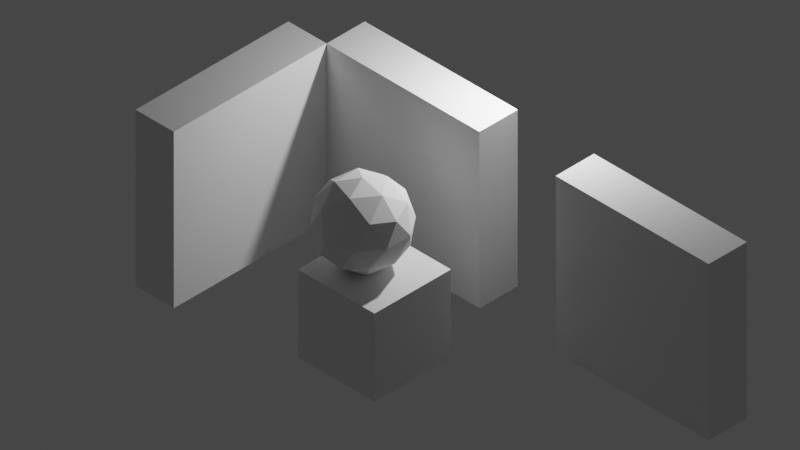 # Source: test-scene.blend  (saved by Blender 2.91.10; exported with 4.5.12 LTS)
import bpy
from mathutils import Matrix  # noqa: F401  (used for matrix-valued properties, if any)

bpy.ops.wm.read_factory_settings(use_empty=True)
scene = bpy.context.scene
scene.name = 'Scene'

# ---- collections
col_collection = bpy.data.collections.new('Collection'); scene.collection.children.link(col_collection)

# ---- materials (node trees are filled in below, after node groups)
mat_material = bpy.data.materials.new('Material')
mat_material.alpha_threshold = 0.0
mat_material.use_transparent_shadow = False
mat_material.line_color = (0.0, 0.0, 0.0, 1.0)

# ---- material node trees
mat_material.use_nodes = True; mat_material.node_tree.nodes.clear()
_N = mat_material.node_tree.nodes; _L = mat_material.node_tree.links
n0 = _N.new('ShaderNodeOutputMaterial'); n0.name = 'Material Output'; n0.location = (300, 300)
n1 = _N.new('ShaderNodeBsdfPrincipled'); n1.name = 'Principled BSDF'; n1.location = (10, 300)
n1.distribution = 'GGX'
n1.subsurface_method = 'BURLEY'
n1.inputs[2].default_value = 0.4
n1.inputs[3].default_value = 1.45
n1.inputs[27].default_value = (0.0, 0.0, 0.0, 1.0)
n1.inputs[28].default_value = 1.0
_L.new(n1.outputs[0], n0.inputs[0])
n0.is_active_output = True

# ---- world
world_world = bpy.data.worlds.new('World'); scene.world = world_world
world_world.use_nodes = True; world_world.node_tree.nodes.clear()
_N = world_world.node_tree.nodes; _L = world_world.node_tree.links
n0 = _N.new('ShaderNodeOutputWorld'); n0.name = 'World Output'; n0.location = (300, 300)
n1 = _N.new('ShaderNodeBackground'); n1.name = 'Background'; n1.location = (10, 300)
n1.inputs[0].default_value = (0.05088, 0.05088, 0.05088, 1.0)
_L.new(n1.outputs[0], n0.inputs[0])
n0.is_active_output = True
world_world.color = (0.05088, 0.05088, 0.05088)
world_world.use_sun_shadow = False
world_world.sun_shadow_jitter_overblur = 0.0

# ---- cameras
cam_camera = bpy.data.cameras.new('Camera')
cam_camera.type = 'ORTHO'
cam_camera.clip_end = 100.0
cam_camera.ortho_scale = 14.81

# ---- lights
light_light = bpy.data.lights.new('Light', 'POINT')
light_light.transmission_factor = 0.0
light_light.energy = 1000.0
light_light.shadow_soft_size = 0.1
light_light.shadow_maximum_resolution = 0.006
light_light.use_absolute_resolution = True

# ---- meshes
me_cube = bpy.data.meshes.new('Cube')
me_cube.from_pydata([(1.0, 1.0, 1.0), (1.0, 1.0, -1.0), (1.0, -1.0, 1.0), (1.0, -1.0, -1.0), (-1.0, 1.0, 1.0), (-1.0, 1.0, -1.0), (-1.0, -1.0, 1.0), (-1.0, -1.0, -1.0)], [], [(0, 4, 6, 2), (3, 2, 6, 7), (7, 6, 4, 5), (5, 1, 3, 7), (1, 0, 2, 3), (5, 4, 0, 1)])
_uv = me_cube.uv_layers.new(name='UVMap')
_uv.uv.foreach_set('vector', [0.625, 0.5, 0.875, 0.5, 0.875, 0.75, 0.625, 0.75, 0.375, 0.75, 0.625, 0.75, 0.625, 1.0, 0.375, 1.0, 0.375, 0.0, 0.625, 0.0, 0.625, 0.25, 0.375, 0.25, 0.125, 0.5, 0.375, 0.5, 0.375, 0.75, 0.125, 0.75, 0.375, 0.5, 0.625, 0.5, 0.625, 0.75, 0.375, 0.75, 0.375, 0.25, 0.625, 0.25, 0.625, 0.5, 0.375, 0.5])
me_cube.materials.append(mat_material)
me_cube.use_remesh_preserve_volume = False
me_cube.use_remesh_preserve_attributes = False
me_cube.use_mirror_vertex_groups = False
me_cube.update()
me_icosphere = bpy.data.meshes.new('Icosphere')
me_icosphere.from_pydata([(0.0, 0.0, -1.0), (0.7236, -0.5257, -0.4472), (-0.2764, -0.8506, -0.4472), (-0.8944, 0.0, -0.4472), (-0.2764, 0.8506, -0.4472), (0.7236, 0.5257, -0.4472), (0.2764, -0.8506, 0.4472), (-0.7236, -0.5257, 0.4472), (-0.7236, 0.5257, 0.4472), (0.2764, 0.8506, 0.4472), (0.8944, 0.0, 0.4472), (0.0, 0.0, 1.0), (-0.1625, -0.5, -0.8507), (0.4253, -0.309, -0.8507), (0.2629, -0.809, -0.5257), (0.8506, 0.0, -0.5257), (0.4253, 0.309, -0.8507), (-0.5257, 0.0, -0.8507), (-0.6882, -0.5, -0.5257), (-0.1625, 0.5, -0.8507), (-0.6882, 0.5, -0.5257), (0.2629, 0.809, -0.5257), (0.9511, -0.309, 0.0), (0.9511, 0.309, 0.0), (0.0, -1.0, 0.0), (0.5878, -0.809, 0.0), (-0.9511, -0.309, 0.0), (-0.5878, -0.809, 0.0), (-0.5878, 0.809, 0.0), (-0.9511, 0.309, 0.0), (0.5878, 0.809, 0.0), (0.0, 1.0, 0.0), (0.6882, -0.5, 0.5257), (-0.2629, -0.809, 0.5257), (-0.8506, 0.0, 0.5257), (-0.2629, 0.809, 0.5257), (0.6882, 0.5, 0.5257), (0.1625, -0.5, 0.8507), (0.5257, 0.0, 0.8507), (-0.4253, -0.309, 0.8507), (-0.4253, 0.309, 0.8507), (0.1625, 0.5, 0.8507)], [], [(0, 13, 12), (1, 13, 15), (0, 12, 17), (0, 17, 19), (0, 19, 16), (1, 15, 22), (2, 14, 24), (3, 18, 26), (4, 20, 28), (5, 21, 30), (1, 22, 25), (2, 24, 27), (3, 26, 29), (4, 28, 31), (5, 30, 23), (6, 32, 37), (7, 33, 39), (8, 34, 40), (9, 35, 41), (10, 36, 38), (38, 41, 11), (38, 36, 41), (36, 9, 41), (41, 40, 11), (41, 35, 40), (35, 8, 40), (40, 39, 11), (40, 34, 39), (34, 7, 39), (39, 37, 11), (39, 33, 37), (33, 6, 37), (37, 38, 11), (37, 32, 38), (32, 10, 38), (23, 36, 10), (23, 30, 36), (30, 9, 36), (31, 35, 9), (31, 28, 35), (28, 8, 35), (29, 34, 8), (29, 26, 34), (26, 7, 34), (27, 33, 7), (27, 24, 33), (24, 6, 33), (25, 32, 6), (25, 22, 32), (22, 10, 32), (30, 31, 9), (30, 21, 31), (21, 4, 31), (28, 29, 8), (28, 20, 29), (20, 3, 29), (26, 27, 7), (26, 18, 27), (18, 2, 27), (24, 25, 6), (24, 14, 25), (14, 1, 25), (22, 23, 10), (22, 15, 23), (15, 5, 23), (16, 21, 5), (16, 19, 21), (19, 4, 21), (19, 20, 4), (19, 17, 20), (17, 3, 20), (17, 18, 3), (17, 12, 18), (12, 2, 18), (15, 16, 5), (15, 13, 16), (13, 0, 16), (12, 14, 2), (12, 13, 14), (13, 1, 14)])
_uv = me_icosphere.uv_layers.new(name='UVMap')
_uv.uv.foreach_set('vector', [0.8182, 0.0, 0.7727, 0.07873, 0.8636, 0.07873, 0.7273, 0.1575, 0.6818, 0.07873, 0.6364, 0.1575, 0.09091, 0.0, 0.04545, 0.07873, 0.1364, 0.07873, 0.2727, 0.0, 0.2273, 0.07873, 0.3182, 0.07873, 0.4545, 0.0, 0.4091, 0.07873, 0.5, 0.07873, 0.7273, 0.1575, 0.6364, 0.1575, 0.6818, 0.2362, 0.9091, 0.1575, 0.8182, 0.1575, 0.8636, 0.2362, 0.1818, 0.1575, 0.09091, 0.1575, 0.1364, 0.2362, 0.3636, 0.1575, 0.2727, 0.1575, 0.3182, 0.2362, 0.5455, 0.1575, 0.4545, 0.1575, 0.5, 0.2362, 0.7273, 0.1575, 0.6818, 0.2362, 0.7727, 0.2362, 0.9091, 0.1575, 0.8636, 0.2362, 0.9545, 0.2362, 0.1818, 0.1575, 0.1364, 0.2362, 0.2273, 0.2362, 0.3636, 0.1575, 0.3182, 0.2362, 0.4091, 0.2362, 0.5455, 0.1575, 0.5, 0.2362, 0.5909, 0.2362, 0.8182, 0.3149, 0.7273, 0.3149, 0.7727, 0.3937, 1.0, 0.3149, 0.9091, 0.3149, 0.9545, 0.3937, 0.2727, 0.3149, 0.1818, 0.3149, 0.2273, 0.3937, 0.4545, 0.3149, 0.3636, 0.3149, 0.4091, 0.3937, 0.6364, 0.3149, 0.5455, 0.3149, 0.5909, 0.3937, 0.5909, 0.3937, 0.5, 0.3937, 0.5455, 0.4724, 0.5909, 0.3937, 0.5455, 0.3149, 0.5, 0.3937, 0.5455, 0.3149, 0.4545, 0.3149, 0.5, 0.3937, 0.4091, 0.3937, 0.3182, 0.3937, 0.3636, 0.4724, 0.4091, 0.3937, 0.3636, 0.3149, 0.3182, 0.3937, 0.3636, 0.3149, 0.2727, 0.3149, 0.3182, 0.3937, 0.2273, 0.3937, 0.1364, 0.3937, 0.1818, 0.4724, 0.2273, 0.3937, 0.1818, 0.3149, 0.1364, 0.3937, 0.1818, 0.3149, 0.09091, 0.3149, 0.1364, 0.3937, 0.9545, 0.3937, 0.8636, 0.3937, 0.9091, 0.4724, 0.9545, 0.3937, 0.9091, 0.3149, 0.8636, 0.3937, 0.9091, 0.3149, 0.8182, 0.3149, 0.8636, 0.3937, 0.7727, 0.3937, 0.6818, 0.3937, 0.7273, 0.4724, 0.7727, 0.3937, 0.7273, 0.3149, 0.6818, 0.3937, 0.7273, 0.3149, 0.6364, 0.3149, 0.6818, 0.3937, 0.5909, 0.2362, 0.5455, 0.3149, 0.6364, 0.3149, 0.5909, 0.2362, 0.5, 0.2362, 0.5455, 0.3149, 0.5, 0.2362, 0.4545, 0.3149, 0.5455, 0.3149, 0.4091, 0.2362, 0.3636, 0.3149, 0.4545, 0.3149, 0.4091, 0.2362, 0.3182, 0.2362, 0.3636, 0.3149, 0.3182, 0.2362, 0.2727, 0.3149, 0.3636, 0.3149, 0.2273, 0.2362, 0.1818, 0.3149, 0.2727, 0.3149, 0.2273, 0.2362, 0.1364, 0.2362, 0.1818, 0.3149, 0.1364, 0.2362, 0.09091, 0.3149, 0.1818, 0.3149, 0.9545, 0.2362, 0.9091, 0.3149, 1.0, 0.3149, 0.9545, 0.2362, 0.8636, 0.2362, 0.9091, 0.3149, 0.8636, 0.2362, 0.8182, 0.3149, 0.9091, 0.3149, 0.7727, 0.2362, 0.7273, 0.3149, 0.8182, 0.3149, 0.7727, 0.2362, 0.6818, 0.2362, 0.7273, 0.3149, 0.6818, 0.2362, 0.6364, 0.3149, 0.7273, 0.3149, 0.5, 0.2362, 0.4091, 0.2362, 0.4545, 0.3149, 0.5, 0.2362, 0.4545, 0.1575, 0.4091, 0.2362, 0.4545, 0.1575, 0.3636, 0.1575, 0.4091, 0.2362, 0.3182, 0.2362, 0.2273, 0.2362, 0.2727, 0.3149, 0.3182, 0.2362, 0.2727, 0.1575, 0.2273, 0.2362, 0.2727, 0.1575, 0.1818, 0.1575, 0.2273, 0.2362, 0.1364, 0.2362, 0.04545, 0.2362, 0.09091, 0.3149, 0.1364, 0.2362, 0.09091, 0.1575, 0.04545, 0.2362, 0.09091, 0.1575, 0.0, 0.1575, 0.04545, 0.2362, 0.8636, 0.2362, 0.7727, 0.2362, 0.8182, 0.3149, 0.8636, 0.2362, 0.8182, 0.1575, 0.7727, 0.2362, 0.8182, 0.1575, 0.7273, 0.1575, 0.7727, 0.2362, 0.6818, 0.2362, 0.5909, 0.2362, 0.6364, 0.3149, 0.6818, 0.2362, 0.6364, 0.1575, 0.5909, 0.2362, 0.6364, 0.1575, 0.5455, 0.1575, 0.5909, 0.2362, 0.5, 0.07873, 0.4545, 0.1575, 0.5455, 0.1575, 0.5, 0.07873, 0.4091, 0.07873, 0.4545, 0.1575, 0.4091, 0.07873, 0.3636, 0.1575, 0.4545, 0.1575, 0.3182, 0.07873, 0.2727, 0.1575, 0.3636, 0.1575, 0.3182, 0.07873, 0.2273, 0.07873, 0.2727, 0.1575, 0.2273, 0.07873, 0.1818, 0.1575, 0.2727, 0.1575, 0.1364, 0.07873, 0.09091, 0.1575, 0.1818, 0.1575, 0.1364, 0.07873, 0.04545, 0.07873, 0.09091, 0.1575, 0.04545, 0.07873, 0.0, 0.1575, 0.09091, 0.1575, 0.6364, 0.1575, 0.5909, 0.07873, 0.5455, 0.1575, 0.6364, 0.1575, 0.6818, 0.07873, 0.5909, 0.07873, 0.6818, 0.07873, 0.6364, 0.0, 0.5909, 0.07873, 0.8636, 0.07873, 0.8182, 0.1575, 0.9091, 0.1575, 0.8636, 0.07873, 0.7727, 0.07873, 0.8182, 0.1575, 0.7727, 0.07873, 0.7273, 0.1575, 0.8182, 0.1575])
me_icosphere.use_remesh_fix_poles = True
me_icosphere.use_remesh_preserve_attributes = False
me_icosphere.use_mirror_vertex_groups = False
me_icosphere.update()
me_cube_001 = bpy.data.meshes.new('Cube.001')
me_cube_001.from_pydata([(0.0, 0.0, 0.0), (0.0, 0.0, 2.0), (0.0, 2.0, 0.0), (0.0, 2.0, 2.0), (2.0, 0.0, 0.0), (2.0, 0.0, 2.0), (2.0, 2.0, 0.0), (2.0, 2.0, 2.0)], [], [(0, 1, 3, 2), (2, 3, 7, 6), (6, 7, 5, 4), (4, 5, 1, 0), (2, 6, 4, 0), (7, 3, 1, 5)])
_uv = me_cube_001.uv_layers.new(name='UVMap')
_uv.uv.foreach_set('vector', [0.375, 0.0, 0.625, 0.0, 0.625, 0.25, 0.375, 0.25, 0.375, 0.25, 0.625, 0.25, 0.625, 0.5, 0.375, 0.5, 0.375, 0.5, 0.625, 0.5, 0.625, 0.75, 0.375, 0.75, 0.375, 0.75, 0.625, 0.75, 0.625, 1.0, 0.375, 1.0, 0.125, 0.5, 0.375, 0.5, 0.375, 0.75, 0.125, 0.75, 0.625, 0.5, 0.875, 0.5, 0.875, 0.75, 0.625, 0.75])
me_cube_001.use_remesh_fix_poles = True
me_cube_001.use_remesh_preserve_attributes = False
me_cube_001.use_mirror_vertex_groups = False
me_cube_001.update()
me_cube_002 = bpy.data.meshes.new('Cube.002')
me_cube_002.from_pydata([(0.0, 0.0, 0.0), (0.0, 0.0, 2.0), (0.0, 2.0, 0.0), (0.0, 2.0, 2.0), (2.0, 0.0, 0.0), (2.0, 0.0, 2.0), (2.0, 2.0, 0.0), (2.0, 2.0, 2.0)], [], [(0, 1, 3, 2), (2, 3, 7, 6), (6, 7, 5, 4), (4, 5, 1, 0), (2, 6, 4, 0), (7, 3, 1, 5)])
_uv = me_cube_002.uv_layers.new(name='UVMap')
_uv.uv.foreach_set('vector', [0.375, 0.0, 0.625, 0.0, 0.625, 0.25, 0.375, 0.25, 0.375, 0.25, 0.625, 0.25, 0.625, 0.5, 0.375, 0.5, 0.375, 0.5, 0.625, 0.5, 0.625, 0.75, 0.375, 0.75, 0.375, 0.75, 0.625, 0.75, 0.625, 1.0, 0.375, 1.0, 0.125, 0.5, 0.375, 0.5, 0.375, 0.75, 0.125, 0.75, 0.625, 0.5, 0.875, 0.5, 0.875, 0.75, 0.625, 0.75])
me_cube_002.use_remesh_fix_poles = True
me_cube_002.use_remesh_preserve_attributes = False
me_cube_002.use_mirror_vertex_groups = False
me_cube_002.update()
me_cube_003 = bpy.data.meshes.new('Cube.003')
me_cube_003.from_pydata([(0.0, 0.0, 0.0), (0.0, 0.0, 2.0), (0.0, 2.0, 0.0), (0.0, 2.0, 2.0), (2.0, 0.0, 0.0), (2.0, 0.0, 2.0), (2.0, 2.0, 0.0), (2.0, 2.0, 2.0)], [], [(0, 1, 3, 2), (2, 3, 7, 6), (6, 7, 5, 4), (4, 5, 1, 0), (2, 6, 4, 0), (7, 3, 1, 5)])
_uv = me_cube_003.uv_layers.new(name='UVMap')
_uv.uv.foreach_set('vector', [0.375, 0.0, 0.625, 0.0, 0.625, 0.25, 0.375, 0.25, 0.375, 0.25, 0.625, 0.25, 0.625, 0.5, 0.375, 0.5, 0.375, 0.5, 0.625, 0.5, 0.625, 0.75, 0.375, 0.75, 0.375, 0.75, 0.625, 0.75, 0.625, 1.0, 0.375, 1.0, 0.125, 0.5, 0.375, 0.5, 0.375, 0.75, 0.125, 0.75, 0.625, 0.5, 0.875, 0.5, 0.875, 0.75, 0.625, 0.75])
me_cube_003.use_remesh_fix_poles = True
me_cube_003.use_remesh_preserve_attributes = False
me_cube_003.use_mirror_vertex_groups = False
me_cube_003.update()

# ---- objects
ob_cube = bpy.data.objects.new('Cube', me_cube)
ob_light = bpy.data.objects.new('Light', light_light)
ob_camera = bpy.data.objects.new('Camera', cam_camera)
ob_icosphere = bpy.data.objects.new('Icosphere', me_icosphere)
ob_wall_003 = bpy.data.objects.new('wall.003', me_cube_001)
ob_wall_001 = bpy.data.objects.new('wall.001', me_cube_002)
ob_wall_002 = bpy.data.objects.new('wall.002', me_cube_003)

# ---- transforms, parenting, visibility, modifiers, constraints
ob_cube.location = (3.561, -2.308, 0.8135)
ob_cube.lock_rotations_4d = False
ob_cube.empty_display_type = 'ARROWS'
ob_cube.lineart.crease_threshold = 0.0
ob_light.location = (4.076, 1.005, 5.904)
ob_light.rotation_euler = (0.6503, 0.05522, 1.866)
ob_light.lock_rotations_4d = False
ob_light.empty_display_type = 'ARROWS'
ob_light.color = (0.0, 0.0, 0.0, 0.0)
ob_light.lineart.crease_threshold = 0.0
ob_camera.location = (7.413, -5.492, 6.338)
ob_camera.rotation_euler = (0.9553, 0.0, 0.7854)
ob_camera.lock_rotations_4d = False
ob_camera.empty_display_type = 'ARROWS'
ob_camera.color = (0.0, 0.0, 0.0, 0.0)
ob_camera.display_type = 'WIRE'
ob_camera.lineart.crease_threshold = 0.0
ob_icosphere.location = (3.259, -2.319, 2.753)
ob_icosphere.lineart.crease_threshold = 0.0
ob_wall_003.location = (6.0, 0.0, 0.0)
ob_wall_003.scale = (2.0, 0.5, 2.0)
ob_wall_003.lineart.crease_threshold = 0.0
ob_wall_001.location = (0.0, 0.0, 0.0)
ob_wall_001.scale = (2.0, 0.5, 2.0)
ob_wall_001.lineart.crease_threshold = 0.0
ob_wall_002.location = (0.0, -4.0, 0.0)
ob_wall_002.rotation_euler = (0.0, -0.0, 1.571)
ob_wall_002.scale = (2.0, 0.5, 2.0)
ob_wall_002.lineart.crease_threshold = 0.0

# ---- collection membership
col_collection.objects.link(ob_cube)
col_collection.objects.link(ob_light)
col_collection.objects.link(ob_camera)
col_collection.objects.link(ob_icosphere)
col_collection.objects.link(ob_wall_003)
col_collection.objects.link(ob_wall_001)
col_collection.objects.link(ob_wall_002)

# ---- scene / render settings (as saved in the file)
scene.camera = ob_camera
scene.frame_start = 1; scene.frame_end = 250; scene.frame_set(0)
scene.render.engine = 'BLENDER_EEVEE_NEXT'
scene.cycles.use_denoising = False
scene.cycles.samples = 128
scene.cycles.sampling_pattern = 'TABULATED_SOBOL'
scene.cycles.use_adaptive_sampling = False
scene.cycles.use_light_tree = False
scene.view_settings.view_transform = 'Filmic'
bpy.context.view_layer.update()
